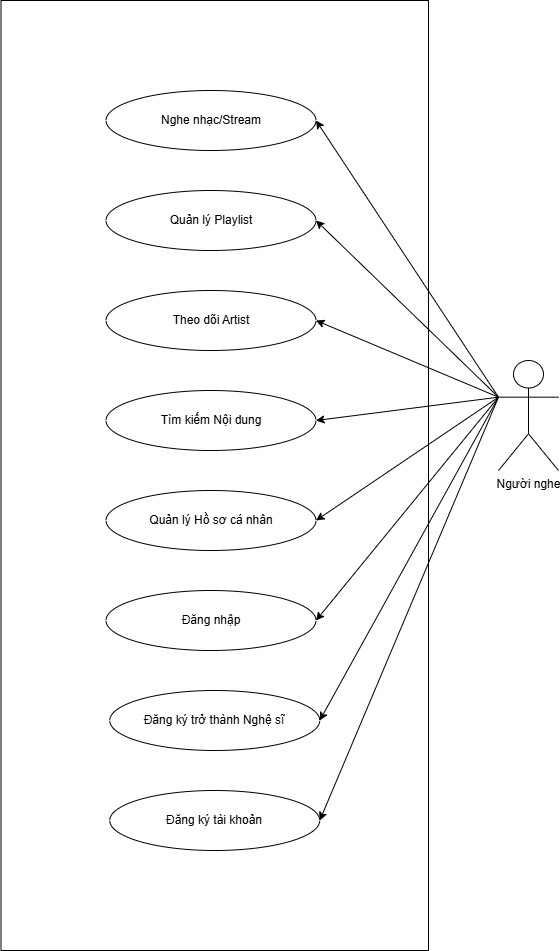

The diagram above was exported from draw.io. Its source (the exported page's mxGraphModel, read from the mxfile embedded in the PNG):
<mxGraphModel dx="1389" dy="713" grid="1" gridSize="10" guides="1" tooltips="1" connect="1" arrows="1" fold="1" page="1" pageScale="1" pageWidth="850" pageHeight="1100" math="0" shadow="0">
  <root>
    <mxCell id="0" />
    <mxCell id="1" parent="0" />
    <mxCell id="IfGOStL5qiS3AbU2YbGx-1" parent="1" style="rounded=0;whiteSpace=wrap;html=1;" value="" vertex="1">
      <mxGeometry height="950" width="427.5" x="452.5" y="70" as="geometry" />
    </mxCell>
    <mxCell id="IfGOStL5qiS3AbU2YbGx-2" parent="1" style="shape=umlActor;verticalLabelPosition=bottom;verticalAlign=top;html=1;outlineConnect=0;" value="Người nghe" vertex="1">
      <mxGeometry height="110" width="60" x="950" y="430" as="geometry" />
    </mxCell>
    <mxCell id="IfGOStL5qiS3AbU2YbGx-5" parent="1" style="ellipse;whiteSpace=wrap;html=1;" value="Quản lý Hồ sơ cá nhân" vertex="1">
      <mxGeometry height="60" width="210" x="557.5" y="560" as="geometry" />
    </mxCell>
    <mxCell id="IfGOStL5qiS3AbU2YbGx-8" parent="1" style="ellipse;whiteSpace=wrap;html=1;" value="Nghe nhạc/Stream" vertex="1">
      <mxGeometry height="60" width="210" x="557.5" y="160" as="geometry" />
    </mxCell>
    <mxCell id="IfGOStL5qiS3AbU2YbGx-9" parent="1" style="ellipse;whiteSpace=wrap;html=1;" value="Quản lý Playlist" vertex="1">
      <mxGeometry height="60" width="210" x="557.5" y="260" as="geometry" />
    </mxCell>
    <mxCell id="IfGOStL5qiS3AbU2YbGx-10" parent="1" style="ellipse;whiteSpace=wrap;html=1;" value="Theo dõi Artist" vertex="1">
      <mxGeometry height="60" width="210" x="557.5" y="360" as="geometry" />
    </mxCell>
    <mxCell id="IfGOStL5qiS3AbU2YbGx-11" parent="1" style="ellipse;whiteSpace=wrap;html=1;" value="Đăng nhập" vertex="1">
      <mxGeometry height="60" width="210" x="557.5" y="660" as="geometry" />
    </mxCell>
    <mxCell id="IfGOStL5qiS3AbU2YbGx-12" parent="1" style="ellipse;whiteSpace=wrap;html=1;" value="Tìm kiếm Nội dung" vertex="1">
      <mxGeometry height="60" width="210" x="557.5" y="460" as="geometry" />
    </mxCell>
    <mxCell id="IfGOStL5qiS3AbU2YbGx-16" parent="1" style="ellipse;whiteSpace=wrap;html=1;" value="Đăng ký trở thành Nghệ sĩ" vertex="1">
      <mxGeometry height="60" width="210" x="561.25" y="760" as="geometry" />
    </mxCell>
    <mxCell id="IfGOStL5qiS3AbU2YbGx-20" edge="1" parent="1" source="IfGOStL5qiS3AbU2YbGx-2" style="endArrow=classic;html=1;rounded=0;entryX=1;entryY=0.5;entryDx=0;entryDy=0;exitX=0;exitY=0.3333333333333333;exitDx=0;exitDy=0;exitPerimeter=0;" target="IfGOStL5qiS3AbU2YbGx-8" value="">
      <mxGeometry height="50" relative="1" width="50" as="geometry">
        <mxPoint x="940" y="440" as="sourcePoint" />
        <mxPoint x="700" y="460" as="targetPoint" />
      </mxGeometry>
    </mxCell>
    <mxCell id="IfGOStL5qiS3AbU2YbGx-21" edge="1" parent="1" source="IfGOStL5qiS3AbU2YbGx-2" style="endArrow=classic;html=1;rounded=0;entryX=1;entryY=0.5;entryDx=0;entryDy=0;exitX=0;exitY=0.3333333333333333;exitDx=0;exitDy=0;exitPerimeter=0;" target="IfGOStL5qiS3AbU2YbGx-9" value="">
      <mxGeometry height="50" relative="1" width="50" as="geometry">
        <mxPoint x="940" y="460" as="sourcePoint" />
        <mxPoint x="700" y="460" as="targetPoint" />
      </mxGeometry>
    </mxCell>
    <mxCell id="IfGOStL5qiS3AbU2YbGx-22" edge="1" parent="1" source="IfGOStL5qiS3AbU2YbGx-2" style="endArrow=classic;html=1;rounded=0;entryX=1;entryY=0.5;entryDx=0;entryDy=0;exitX=0;exitY=0.3333333333333333;exitDx=0;exitDy=0;exitPerimeter=0;" target="IfGOStL5qiS3AbU2YbGx-10" value="">
      <mxGeometry height="50" relative="1" width="50" as="geometry">
        <mxPoint x="930" y="470" as="sourcePoint" />
        <mxPoint x="980" y="410" as="targetPoint" />
      </mxGeometry>
    </mxCell>
    <mxCell id="IfGOStL5qiS3AbU2YbGx-23" edge="1" parent="1" source="IfGOStL5qiS3AbU2YbGx-2" style="endArrow=classic;html=1;rounded=0;entryX=1;entryY=0.5;entryDx=0;entryDy=0;exitX=0;exitY=0.3333333333333333;exitDx=0;exitDy=0;exitPerimeter=0;" target="IfGOStL5qiS3AbU2YbGx-12" value="">
      <mxGeometry height="50" relative="1" width="50" as="geometry">
        <mxPoint x="940" y="480" as="sourcePoint" />
        <mxPoint x="1070" y="510" as="targetPoint" />
      </mxGeometry>
    </mxCell>
    <mxCell id="IfGOStL5qiS3AbU2YbGx-24" edge="1" parent="1" source="IfGOStL5qiS3AbU2YbGx-2" style="endArrow=classic;html=1;rounded=0;entryX=1;entryY=0.5;entryDx=0;entryDy=0;exitX=0;exitY=0.3333333333333333;exitDx=0;exitDy=0;exitPerimeter=0;" target="IfGOStL5qiS3AbU2YbGx-5" value="">
      <mxGeometry height="50" relative="1" width="50" as="geometry">
        <mxPoint x="940" y="490" as="sourcePoint" />
        <mxPoint x="1130" y="690" as="targetPoint" />
      </mxGeometry>
    </mxCell>
    <mxCell id="IfGOStL5qiS3AbU2YbGx-26" edge="1" parent="1" source="IfGOStL5qiS3AbU2YbGx-2" style="endArrow=classic;html=1;rounded=0;entryX=1;entryY=0.5;entryDx=0;entryDy=0;exitX=0;exitY=0.3333333333333333;exitDx=0;exitDy=0;exitPerimeter=0;" target="IfGOStL5qiS3AbU2YbGx-16" value="">
      <mxGeometry height="50" relative="1" width="50" as="geometry">
        <mxPoint x="940" y="530" as="sourcePoint" />
        <mxPoint x="1040" y="700" as="targetPoint" />
      </mxGeometry>
    </mxCell>
    <mxCell id="IfGOStL5qiS3AbU2YbGx-27" edge="1" parent="1" source="IfGOStL5qiS3AbU2YbGx-2" style="endArrow=classic;html=1;rounded=0;entryX=1;entryY=0.5;entryDx=0;entryDy=0;exitX=0;exitY=0.3333333333333333;exitDx=0;exitDy=0;exitPerimeter=0;" target="IfGOStL5qiS3AbU2YbGx-11" value="">
      <mxGeometry height="50" relative="1" width="50" as="geometry">
        <mxPoint x="940" y="510" as="sourcePoint" />
        <mxPoint x="1100" y="740" as="targetPoint" />
      </mxGeometry>
    </mxCell>
    <mxCell id="IfGOStL5qiS3AbU2YbGx-40" parent="1" style="ellipse;whiteSpace=wrap;html=1;" value="Đăng ký tài khoản" vertex="1">
      <mxGeometry height="60" width="210" x="561.25" y="860" as="geometry" />
    </mxCell>
    <mxCell id="IfGOStL5qiS3AbU2YbGx-41" edge="1" parent="1" source="IfGOStL5qiS3AbU2YbGx-2" style="endArrow=classic;html=1;rounded=0;entryX=1;entryY=0.5;entryDx=0;entryDy=0;exitX=0;exitY=0.3333333333333333;exitDx=0;exitDy=0;exitPerimeter=0;" target="IfGOStL5qiS3AbU2YbGx-40" value="">
      <mxGeometry height="50" relative="1" width="50" as="geometry">
        <mxPoint x="1069" y="860" as="sourcePoint" />
        <mxPoint x="890" y="1183" as="targetPoint" />
      </mxGeometry>
    </mxCell>
  </root>
</mxGraphModel>